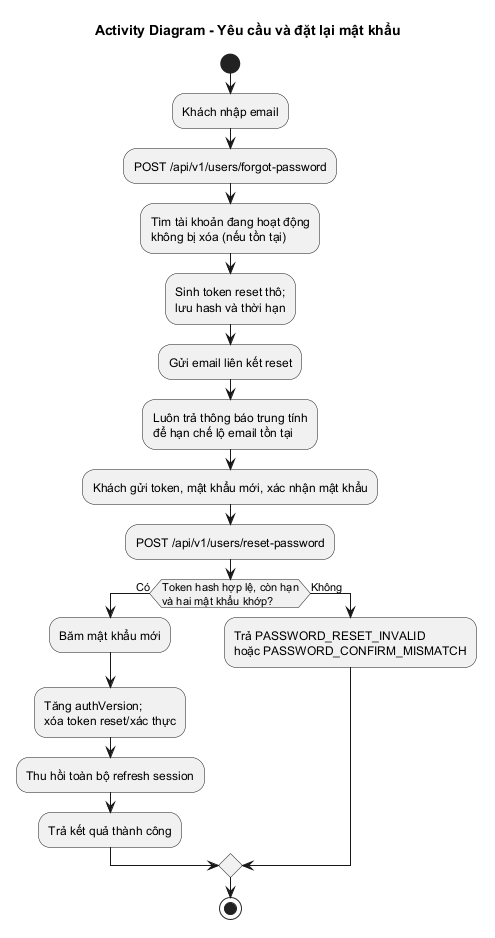

The diagram above was rendered by PlantUML. Its source (embedded in the PNG):
@startuml
title Activity Diagram - Yêu cầu và đặt lại mật khẩu
skinparam shadowing false
skinparam linetype ortho
start
:Khách nhập email;
:POST /api/v1/users/forgot-password;
:Tìm tài khoản đang hoạt động\nkhông bị xóa (nếu tồn tại);
:Sinh token reset thô;\nlưu hash và thời hạn;
:Gửi email liên kết reset;
:Luôn trả thông báo trung tính\nđể hạn chế lộ email tồn tại;
:Khách gửi token, mật khẩu mới, xác nhận mật khẩu;
:POST /api/v1/users/reset-password;
if (Token hash hợp lệ, còn hạn\nvà hai mật khẩu khớp?) then (Có)
  :Băm mật khẩu mới;
  :Tăng authVersion;\nxóa token reset/xác thực;
  :Thu hồi toàn bộ refresh session;
  :Trả kết quả thành công;
else (Không)
  :Trả PASSWORD_RESET_INVALID\nhoặc PASSWORD_CONFIRM_MISMATCH;
endif
stop
@enduml